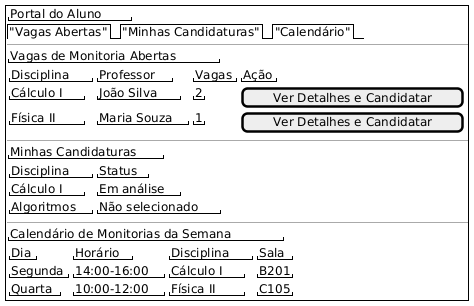

The diagram above was rendered by PlantUML. Its source (embedded in the PNG):
@startsalt
' Versão para o Aluno
{+
    {
        "Portal do Aluno"
        {/ "Vagas Abertas" | "Minhas Candidaturas" | "Calendário" }
        --
        "Vagas de Monitoria Abertas"
        {
            "Disciplina" | "Professor" | "Vagas" | "Ação"
            "Cálculo I" | "João Silva" | "2" | [ Ver Detalhes e Candidatar ]
            "Física II" | "Maria Souza" | "1" | [ Ver Detalhes e Candidatar ]
        }
        --
        "Minhas Candidaturas"
        {
            "Disciplina" | "Status"
            "Cálculo I" | "Em análise"
            "Algoritmos" | "Não selecionado"
        }
        --
        "Calendário de Monitorias da Semana"
        {
            "Dia" | "Horário" | "Disciplina" | "Sala"
            "Segunda" | "14:00-16:00" | "Cálculo I" | "B201"
            "Quarta" | "10:00-12:00" | "Física II" | "C105"
        }
    }
}
@endsalt